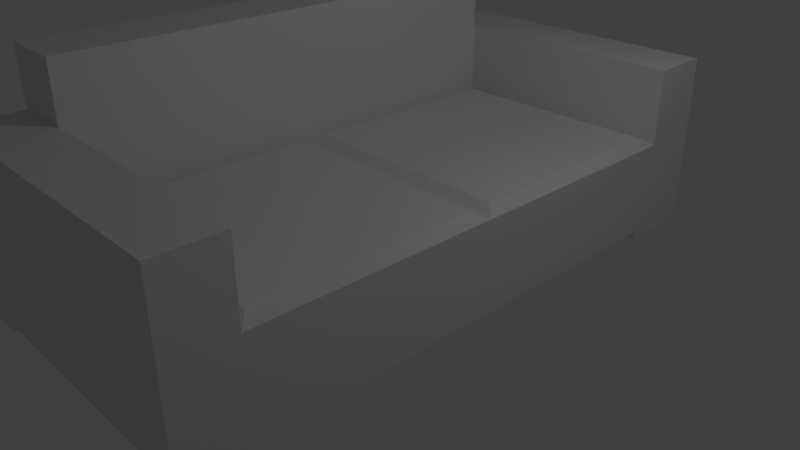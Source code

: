 # Source: Couch.blend  (saved by Blender 2.79.0; exported with 4.5.12 LTS)
import bpy
from mathutils import Matrix  # noqa: F401  (used for matrix-valued properties, if any)

bpy.ops.wm.read_factory_settings(use_empty=True)
scene = bpy.context.scene
scene.name = 'Scene'

# ---- collections
col_collection_1 = bpy.data.collections.new('Collection 1'); scene.collection.children.link(col_collection_1)

# ---- materials (node trees are filled in below, after node groups)
mat_material = bpy.data.materials.new('Material')
mat_material.alpha_threshold = 0.0
mat_material.use_transparent_shadow = False
mat_material.roughness = 0.5
mat_material.line_color = (0.0, 0.0, 0.0, 1.0)

# ---- material node trees

# ---- world
world_world = bpy.data.worlds.new('World'); scene.world = world_world
world_world.color = (0.05088, 0.05088, 0.05088)
world_world.use_sun_shadow = False
world_world.sun_shadow_jitter_overblur = 0.0
world_world.cycles.sampling_method = 'MANUAL'

# ---- cameras
cam_camera = bpy.data.cameras.new('Camera')
cam_camera.clip_end = 100.0
cam_camera.lens = 35.0
cam_camera.sensor_width = 32.0
cam_camera.sensor_height = 18.0
cam_camera.ortho_scale = 7.314
cam_camera.dof.focus_distance = 0.0
cam_camera.dof.aperture_fstop = 128.0

# ---- lights
light_lamp = bpy.data.lights.new('Lamp', 'POINT')
light_lamp.transmission_factor = 0.0
light_lamp.cutoff_distance = 30.0
light_lamp.energy = 100.0
light_lamp.shadow_buffer_clip_start = 1.001
light_lamp.shadow_soft_size = 0.1
light_lamp.shadow_maximum_resolution = 0.006
light_lamp.use_absolute_resolution = True

# ---- meshes
me_cube = bpy.data.meshes.new('Cube')
me_cube.from_pydata([(2.0, 4.0, -3.099e-05), (2.0, -4.0, -3.099e-05), (-2.0, -4.0, -3.099e-05), (-2.0, 4.0, -3.099e-05), (2.0, 4.0, 0.2), (2.0, -4.0, 0.2), (-2.0, -4.0, 0.2), (-2.0, 4.0, 0.2), (2.0, 4.0, 2.2), (2.0, -4.0, 2.2), (-2.0, 4.0, 2.2), (-2.0, -4.0, 2.2), (2.0, 0.0, -3.099e-05), (4.768e-07, 4.0, -3.099e-05), (0.0, -4.0, -3.099e-05), (-2.0, 9.537e-07, -3.099e-05), (2.384e-07, 4.768e-07, -3.099e-05), (2.0, -2.0, -3.099e-05), (-1.0, 4.0, -3.099e-05), (-1.0, -4.0, -3.099e-05), (-2.0, 2.0, -3.099e-05), (2.0, 2.0, -3.099e-05), (1.0, 4.0, -3.099e-05), (1.0, -4.0, -3.099e-05), (-2.0, -2.0, -3.099e-05), (-1.0, 7.153e-07, -3.099e-05), (1.0, 2.384e-07, -3.099e-05), (3.576e-07, 2.0, -3.099e-05), (1.192e-07, -2.0, -3.099e-05), (1.0, -2.0, -3.099e-05), (1.0, 2.0, -3.099e-05), (-1.0, 2.0, -3.099e-05), (-1.0, -2.0, -3.099e-05), (2.0, -3.0, -3.099e-05), (-1.5, 4.0, -3.099e-05), (-1.5, -4.0, -3.099e-05), (-2.0, 3.0, -3.099e-05), (2.0, 1.0, -3.099e-05), (0.5, 4.0, -3.099e-05), (0.5, -4.0, -3.099e-05), (-2.0, -1.0, -3.099e-05), (-1.5, 8.345e-07, -3.099e-05), (0.5, 3.576e-07, -3.099e-05), (4.172e-07, 3.0, -3.099e-05), (1.788e-07, -1.0, -3.099e-05), (2.0, -1.0, -3.099e-05), (-0.5, 4.0, -3.099e-05), (-0.5, -4.0, -3.099e-05), (-2.0, 1.0, -3.099e-05), (2.0, 3.0, -3.099e-05), (1.5, 4.0, -3.099e-05), (1.5, -4.0, -3.099e-05), (-2.0, -3.0, -3.099e-05), (-0.5, 5.96e-07, -3.099e-05), (1.5, 1.192e-07, -3.099e-05), (2.98e-07, 1.0, -3.099e-05), (5.96e-08, -3.0, -3.099e-05), (0.5, -2.0, -3.099e-05), (1.5, -2.0, -3.099e-05), (1.0, -1.0, -3.099e-05), (1.0, -3.0, -3.099e-05), (0.5, 2.0, -3.099e-05), (1.5, 2.0, -3.099e-05), (1.0, 3.0, -3.099e-05), (1.0, 1.0, -3.099e-05), (-1.5, 2.0, -3.099e-05), (-0.5, 2.0, -3.099e-05), (-1.0, 3.0, -3.099e-05), (-1.0, 1.0, -3.099e-05), (-1.5, -2.0, -3.099e-05), (-0.5, -2.0, -3.099e-05), (-1.0, -1.0, -3.099e-05), (-1.0, -3.0, -3.099e-05), (-0.5, -3.0, -3.099e-05), (-0.5, -1.0, -3.099e-05), (-1.5, -1.0, -3.099e-05), (-0.5, 1.0, -3.099e-05), (-0.5, 3.0, -3.099e-05), (-1.5, 3.0, -3.099e-05), (1.5, 1.0, -3.099e-05), (1.5, 3.0, -3.099e-05), (0.5, 3.0, -3.099e-05), (1.5, -3.0, -3.099e-05), (1.5, -1.0, -3.099e-05), (0.5, -1.0, -3.099e-05), (0.5, -3.0, -3.099e-05), (0.5, 1.0, -3.099e-05), (-1.5, 1.0, -3.099e-05), (-1.5, -3.0, -3.099e-05), (2.0, -3.0, -0.1), (2.0, -4.0, -0.1), (-1.5, 4.0, -0.1), (-2.0, 4.0, -0.1), (-1.5, -4.0, -0.1), (-2.0, -4.0, -0.1), (-2.0, 3.0, -0.1), (2.0, 4.0, -0.1), (2.0, 3.0, -0.1), (1.5, 4.0, -0.1), (1.5, -4.0, -0.1), (-2.0, -3.0, -0.1), (-1.5, 3.0, -0.1), (1.5, 3.0, -0.1), (1.5, -3.0, -0.1), (-1.5, -3.0, -0.1), (2.0, -3.2, 0.2), (-2.0, -3.2, 0.2), (2.0, -3.2, 2.2), (-2.0, -3.2, 2.2), (-2.0, 3.2, 0.2), (-2.0, 3.2, 2.2), (2.0, 3.2, 0.2), (2.0, 3.2, 2.2), (-1.2, 4.0, 0.2), (-1.2, -4.0, 0.2), (-1.2, 4.0, 2.2), (-1.2, -4.0, 2.2), (-1.2, -3.2, 2.2), (-1.2, 3.2, 2.2), (2.0, 3.2, 1.2), (2.0, -3.2, 1.2), (-1.2, -3.2, 1.2), (-1.2, 3.2, 1.2), (2.0, -1.192e-06, 1.2), (0.4, -3.2, 1.2), (0.4, 3.2, 1.2), (-1.2, 9.537e-07, 1.2), (0.4, -2.384e-07, 1.2), (1.84, -0.16, 1.3), (1.84, -3.04, 1.3), (-1.04, -0.16, 1.3), (-1.04, -3.04, 1.3), (1.84, 3.04, 1.3), (1.84, 0.16, 1.3), (-1.04, 3.04, 1.3), (-1.04, 0.16, 1.3), (-2.0, -3.2, 2.95), (-2.0, 3.2, 2.95), (-1.2, -3.2, 2.95), (-1.2, 3.2, 2.95)], [(127, 123), (126, 127)], [(1, 51, 99, 90), (114, 5, 9, 116), (0, 4, 111, 105, 5, 1, 33, 17, 45, 12, 37, 21, 49), (1, 5, 114, 6, 2, 35, 19, 47, 14, 39, 23, 51), (2, 6, 106, 109, 7, 3, 36, 20, 48, 15, 40, 24, 52), (4, 0, 50, 22, 38, 13, 46, 18, 34, 3, 7, 113), (117, 108, 11, 116), (111, 4, 8, 112), (106, 6, 11, 108), (113, 7, 10, 115), (87, 41, 15, 48), (86, 42, 16, 55), (85, 39, 14, 56), (84, 57, 28, 44), (83, 58, 29, 59), (82, 51, 23, 60), (81, 61, 27, 43), (80, 62, 30, 63), (79, 54, 26, 64), (78, 65, 20, 36), (77, 66, 31, 67), (76, 53, 25, 68), (75, 69, 24, 40), (74, 70, 32, 71), (73, 47, 19, 72), (70, 73, 72, 32), (28, 56, 73, 70), (56, 14, 47, 73), (53, 74, 71, 25), (16, 44, 74, 53), (44, 28, 70, 74), (41, 75, 40, 15), (25, 71, 75, 41), (71, 32, 69, 75), (66, 76, 68, 31), (27, 55, 76, 66), (55, 16, 53, 76), (46, 77, 67, 18), (13, 43, 77, 46), (43, 27, 66, 77), (33, 1, 90, 89), (18, 67, 78, 34), (67, 31, 65, 78), (62, 79, 64, 30), (21, 37, 79, 62), (37, 12, 54, 79), (50, 80, 63, 22), (82, 33, 89, 103), (49, 21, 62, 80), (38, 81, 43, 13), (22, 63, 81, 38), (63, 30, 61, 81), (58, 82, 60, 29), (17, 33, 82, 58), (34, 78, 101, 91), (54, 83, 59, 26), (12, 45, 83, 54), (45, 17, 58, 83), (42, 84, 44, 16), (26, 59, 84, 42), (59, 29, 57, 84), (57, 85, 56, 28), (29, 60, 85, 57), (60, 23, 39, 85), (61, 86, 55, 27), (30, 64, 86, 61), (64, 26, 42, 86), (65, 87, 48, 20), (31, 68, 87, 65), (68, 25, 41, 87), (69, 88, 52, 24), (32, 72, 88, 69), (72, 19, 35, 88), (104, 93, 94, 100), (91, 101, 95, 92), (96, 97, 102, 98), (89, 90, 99, 103), (80, 50, 98, 102), (52, 88, 104, 100), (3, 34, 91, 92), (2, 52, 100, 94), (51, 82, 103, 99), (35, 2, 94, 93), (88, 35, 93, 104), (78, 36, 95, 101), (36, 3, 92, 95), (0, 49, 97, 96), (50, 0, 96, 98), (49, 80, 102, 97), (109, 106, 108, 110), (5, 105, 107, 9), (108, 117, 138, 136), (115, 10, 110, 118), (7, 109, 110, 10), (105, 111, 119, 123, 120), (8, 115, 118, 112), (118, 117, 121, 126, 122), (4, 113, 115, 8), (107, 117, 116, 9), (6, 114, 116, 11), (120, 123, 128, 129), (117, 107, 120, 124, 121), (112, 118, 122, 125, 119), (129, 128, 130, 131), (121, 120, 129, 131), (119, 122, 134, 132), (126, 121, 131, 130), (123, 126, 130, 128), (133, 132, 134, 135), (123, 119, 132, 133), (126, 123, 133, 135), (122, 126, 135, 134), (139, 137, 136, 138), (117, 118, 139, 138), (110, 108, 136, 137), (118, 110, 137, 139)])
me_cube.materials.append(mat_material)
me_cube.use_remesh_preserve_volume = False
me_cube.use_remesh_preserve_attributes = False
me_cube.use_mirror_vertex_groups = False
me_cube.update()

# ---- objects
ob_couch = bpy.data.objects.new('Couch', me_cube)
ob_lamp = bpy.data.objects.new('Lamp', light_lamp)
ob_camera = bpy.data.objects.new('Camera', cam_camera)

# ---- transforms, parenting, visibility, modifiers, constraints
ob_couch.location = (0.0, 0.0, 0.0)
ob_couch.lock_rotations_4d = False
ob_couch.empty_display_type = 'ARROWS'
ob_couch.lineart.crease_threshold = 0.0
ob_lamp.location = (4.076, 1.005, 5.904)
ob_lamp.rotation_euler = (0.6503, 0.05522, 1.866)
ob_lamp.lock_rotations_4d = False
ob_lamp.empty_display_type = 'ARROWS'
ob_lamp.color = (0.0, 0.0, 0.0, 0.0)
ob_lamp.lineart.crease_threshold = 0.0
ob_camera.location = (7.481, -6.508, 5.344)
ob_camera.rotation_euler = (1.109, 0.0, 0.8149)
ob_camera.lock_rotations_4d = False
ob_camera.empty_display_type = 'ARROWS'
ob_camera.color = (0.0, 0.0, 0.0, 0.0)
ob_camera.display_type = 'WIRE'
ob_camera.lineart.crease_threshold = 0.0

# ---- collection membership
col_collection_1.objects.link(ob_couch)
col_collection_1.objects.link(ob_lamp)
col_collection_1.objects.link(ob_camera)

# ---- scene / render settings (as saved in the file)
scene.camera = ob_camera
scene.frame_start = 1; scene.frame_end = 250; scene.frame_set(1)
scene.render.engine = 'BLENDER_EEVEE_NEXT'
scene.render.resolution_percentage = 50
scene.render.dither_intensity = 0.0
scene.cycles.use_denoising = False
scene.cycles.samples = 128
scene.cycles.sampling_pattern = 'TABULATED_SOBOL'
scene.cycles.use_adaptive_sampling = False
scene.cycles.use_light_tree = False
scene.cycles.blur_glossy = 0.0
scene.cycles.sample_clamp_indirect = 0.0
scene.view_settings.view_transform = 'Standard'
bpy.context.view_layer.update()
